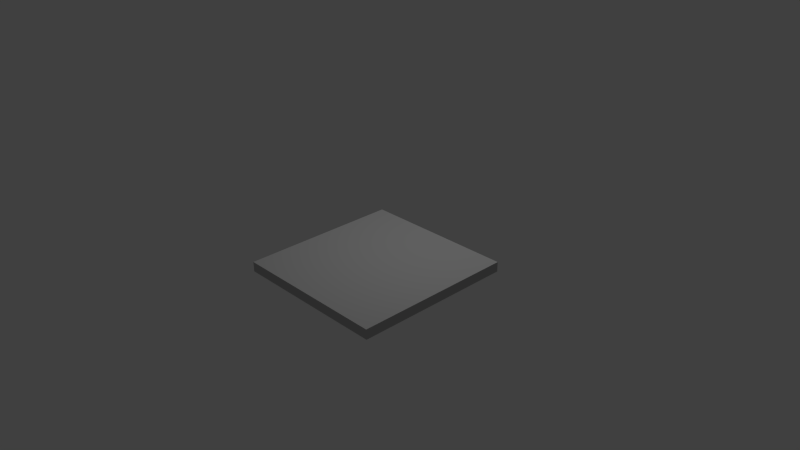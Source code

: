 # Source: flat_tile.blend  (saved by Blender 2.67.0; exported with 4.5.12 LTS)
import bpy
from mathutils import Matrix  # noqa: F401  (used for matrix-valued properties, if any)

bpy.ops.wm.read_factory_settings(use_empty=True)
scene = bpy.context.scene
scene.name = 'Scene'

# ---- collections
col_collection_1 = bpy.data.collections.new('Collection 1'); scene.collection.children.link(col_collection_1)

# ---- materials (node trees are filled in below, after node groups)
mat_initialshadinggroup = bpy.data.materials.new('initialShadingGroup')
mat_initialshadinggroup.alpha_threshold = 0.0
mat_initialshadinggroup.use_transparent_shadow = False
mat_initialshadinggroup.diffuse_color = (0.5, 0.5, 0.5, 1.0)
mat_initialshadinggroup.roughness = 0.5

# ---- material node trees

# ---- world
world_world = bpy.data.worlds.new('World'); scene.world = world_world
world_world.color = (0.05088, 0.05088, 0.05088)
world_world.use_sun_shadow = False
world_world.sun_shadow_jitter_overblur = 0.0
world_world.cycles.sampling_method = 'MANUAL'
world_world.cycles.sample_map_resolution = 256

# ---- cameras
cam_camera = bpy.data.cameras.new('Camera')
cam_camera.clip_end = 100.0
cam_camera.lens = 35.0
cam_camera.sensor_width = 32.0
cam_camera.sensor_height = 18.0
cam_camera.ortho_scale = 7.314
cam_camera.dof.focus_distance = 0.0
cam_camera.dof.aperture_fstop = 128.0

# ---- lights
light_lamp = bpy.data.lights.new('Lamp', 'POINT')
light_lamp.transmission_factor = 0.0
light_lamp.cutoff_distance = 30.0
light_lamp.energy = 100.0
light_lamp.shadow_buffer_clip_start = 1.001
light_lamp.shadow_soft_size = 0.1
light_lamp.shadow_maximum_resolution = 0.006
light_lamp.use_absolute_resolution = True
light_lamp.cycles.use_multiple_importance_sampling = False

# ---- meshes
me_pcube1 = bpy.data.meshes.new('pCube1')
me_pcube1.from_pydata([(-1.005, -0.1112, 1.061), (0.9997, -0.1112, 1.061), (0.9997, 0.01478, 1.061), (-1.005, 0.01478, 1.061), (0.9997, 0.01478, -0.9793), (-1.005, 0.01478, -0.9793), (0.9997, -0.1112, -0.9793), (-1.005, -0.1112, -0.9793)], [], [(0, 1, 2, 3), (3, 2, 4, 5), (5, 4, 6, 7), (1, 0, 7, 6), (1, 6, 4, 2), (7, 0, 3, 5)])
_uv = me_pcube1.uv_layers.new(name='UVMap')
_uv.uv.foreach_set('vector', [0.375, 0.0, 0.625, 0.0, 0.625, 0.25, 0.375, 0.25, 0.375, 0.25, 0.625, 0.25, 0.625, 0.5, 0.375, 0.5, 0.375, 0.5, 0.625, 0.5, 0.625, 0.75, 0.375, 0.75, 0.625, 1.0, 0.375, 1.0, 0.375, 0.75, 0.625, 0.75, 0.625, 0.0, 0.875, 0.0, 0.875, 0.25, 0.625, 0.25, 0.125, 0.0, 0.375, 0.0, 0.375, 0.25, 0.125, 0.25])
me_pcube1.materials.append(mat_initialshadinggroup)
me_pcube1.use_remesh_preserve_volume = False
me_pcube1.use_remesh_preserve_attributes = False
me_pcube1.use_mirror_vertex_groups = False
me_pcube1.update()

# ---- objects
ob_pcube1 = bpy.data.objects.new('pCube1', me_pcube1)
ob_lamp = bpy.data.objects.new('Lamp', light_lamp)
ob_camera = bpy.data.objects.new('Camera', cam_camera)

# ---- transforms, parenting, visibility, modifiers, constraints
ob_pcube1.location = (0.0, 0.0, 0.0)
ob_pcube1.rotation_euler = (1.571, -0.0, 0.0)
ob_pcube1.lineart.crease_threshold = 0.0
ob_lamp.location = (0.2069, 0.9221, 3.764)
ob_lamp.rotation_euler = (0.6503, 0.05522, 1.866)
ob_lamp.lock_rotations_4d = False
ob_lamp.empty_display_type = 'ARROWS'
ob_lamp.color = (0.0, 0.0, 0.0, 0.0)
ob_lamp.lineart.crease_threshold = 0.0
ob_camera.location = (6.761, -5.943, 4.959)
ob_camera.rotation_euler = (1.109, 0.01082, 0.8149)
ob_camera.lock_rotations_4d = False
ob_camera.empty_display_type = 'ARROWS'
ob_camera.color = (0.0, 0.0, 0.0, 0.0)
ob_camera.display_type = 'WIRE'
ob_camera.lineart.crease_threshold = 0.0

# ---- collection membership
col_collection_1.objects.link(ob_pcube1)
col_collection_1.objects.link(ob_lamp)
col_collection_1.objects.link(ob_camera)

# ---- scene / render settings (as saved in the file)
scene.camera = ob_camera
scene.frame_start = 1; scene.frame_end = 250; scene.frame_set(10)
scene.render.engine = 'BLENDER_EEVEE_NEXT'
scene.render.image_settings.color_mode = 'RGB'
scene.render.image_settings.compression = 90
scene.render.resolution_percentage = 50
scene.render.dither_intensity = 0.0
scene.cycles.use_denoising = False
scene.cycles.samples = 10
scene.cycles.sampling_pattern = 'TABULATED_SOBOL'
scene.cycles.light_sampling_threshold = 0.0
scene.cycles.use_adaptive_sampling = False
scene.cycles.use_light_tree = False
scene.cycles.blur_glossy = 0.0
scene.cycles.volume_bounces = 1
scene.cycles.pixel_filter_type = 'GAUSSIAN'
scene.cycles.sample_clamp_indirect = 0.0
scene.view_settings.view_transform = 'Standard'
bpy.context.view_layer.update()
